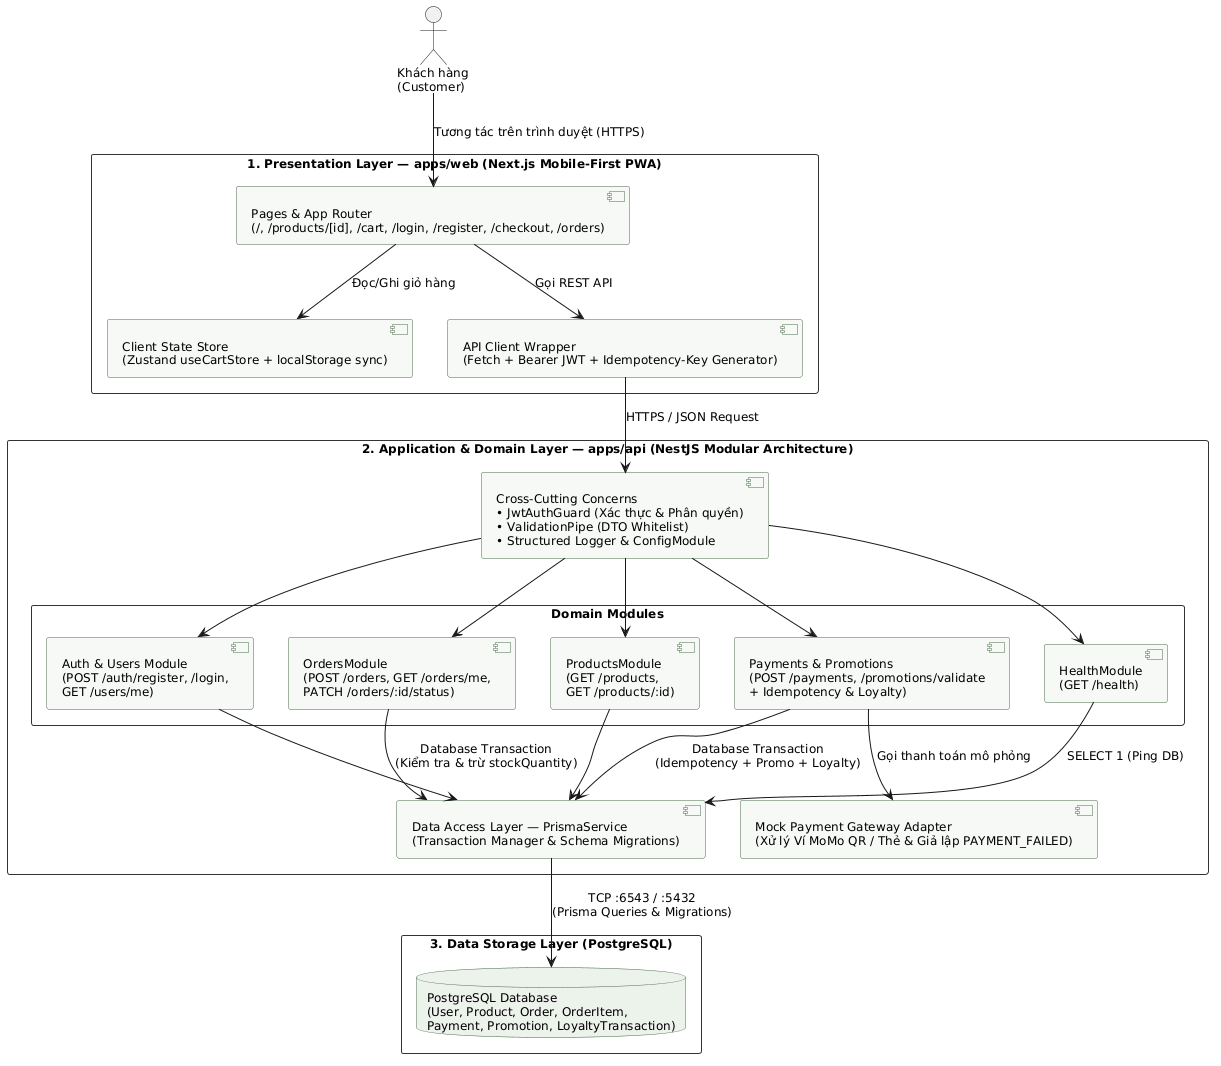

The diagram above was rendered by PlantUML. Its source (embedded in the PNG):
@startuml
top to bottom direction
skinparam backgroundColor white
skinparam shadowing false
skinparam componentStyle uml2
skinparam defaultFontName Arial
skinparam defaultFontSize 12
skinparam rectangle {
    BackgroundColor white
    BorderColor #333333
}
skinparam component {
    BackgroundColor #F7F9F7
    BorderColor #4A6B4A
}
skinparam database {
    BackgroundColor #EBF3EB
    BorderColor #4A6B4A
}

actor "Khách hàng\n(Customer)" as Customer

rectangle "1. Presentation Layer — apps/web (Next.js Mobile-First PWA)" as Layer1 {
    component "Pages & App Router\n(/, /products/[id], /cart, /login, /register, /checkout, /orders)" as Pages
    component "Client State Store\n(Zustand useCartStore + localStorage sync)" as Store
    component "API Client Wrapper\n(Fetch + Bearer JWT + Idempotency-Key Generator)" as ApiClient

    Pages --> Store : Đọc/Ghi giỏ hàng
    Pages --> ApiClient : Gọi REST API
}

rectangle "2. Application & Domain Layer — apps/api (NestJS Modular Architecture)" as Layer2 {
    component "Cross-Cutting Concerns\n• JwtAuthGuard (Xác thực & Phân quyền)\n• ValidationPipe (DTO Whitelist)\n• Structured Logger & ConfigModule" as CrossCutting

    rectangle "Domain Modules" as DomainModules {
        component "OrdersModule\n(POST /orders, GET /orders/me,\nPATCH /orders/:id/status)" as OrdersMod
        component "ProductsModule\n(GET /products,\nGET /products/:id)" as ProductsMod
        component "Auth & Users Module\n(POST /auth/register, /login,\nGET /users/me)" as AuthMod
        component "Payments & Promotions\n(POST /payments, /promotions/validate\n+ Idempotency & Loyalty)" as PaymentsMod
        component "HealthModule\n(GET /health)" as HealthMod
    }

    component "Data Access Layer — PrismaService\n(Transaction Manager & Schema Migrations)" as Prisma
    component "Mock Payment Gateway Adapter\n(Xử lý Ví MoMo QR / Thẻ & Giả lập PAYMENT_FAILED)" as MockPayment

    CrossCutting --> OrdersMod
    CrossCutting --> ProductsMod
    CrossCutting --> AuthMod
    CrossCutting --> PaymentsMod
    CrossCutting --> HealthMod

    OrdersMod --> Prisma : Database Transaction\n(Kiểm tra & trừ stockQuantity)
    ProductsMod --> Prisma
    AuthMod --> Prisma
    PaymentsMod --> Prisma : Database Transaction\n(Idempotency + Promo + Loyalty)
    PaymentsMod --> MockPayment : Gọi thanh toán mô phỏng
    HealthMod --> Prisma : SELECT 1 (Ping DB)
}

rectangle "3. Data Storage Layer (PostgreSQL)" as Layer3 {
    database "PostgreSQL Database\n(User, Product, Order, OrderItem,\nPayment, Promotion, LoyaltyTransaction)" as DB
}

Customer --> Pages : Tương tác trên trình duyệt (HTTPS)
ApiClient --> CrossCutting : HTTPS / JSON Request
Prisma --> DB : TCP :6543 / :5432\n(Prisma Queries & Migrations)
@enduml